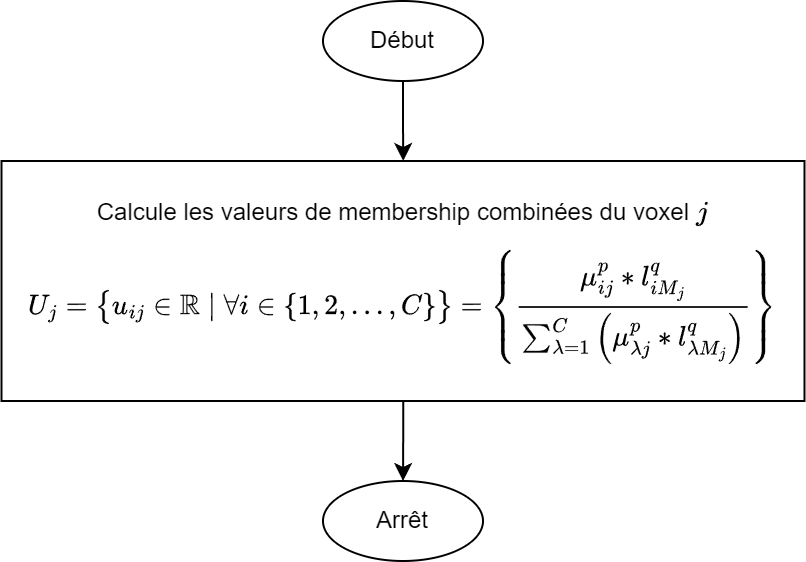

The diagram above was exported from draw.io. Its source (the exported page's mxGraphModel, read from the mxfile embedded in the PNG):
<mxGraphModel dx="1050" dy="621" grid="1" gridSize="10" guides="1" tooltips="1" connect="1" arrows="1" fold="1" page="1" pageScale="1" pageWidth="850" pageHeight="1100" math="1" shadow="0">
  <root>
    <mxCell id="0" />
    <mxCell id="1" parent="0" />
    <mxCell id="XZ2CB5xCpgfhQAmtaaWc-6" value="" style="edgeStyle=orthogonalEdgeStyle;rounded=0;orthogonalLoop=1;jettySize=auto;html=1;" parent="1" source="XZ2CB5xCpgfhQAmtaaWc-7" target="XZ2CB5xCpgfhQAmtaaWc-9" edge="1">
      <mxGeometry relative="1" as="geometry" />
    </mxCell>
    <mxCell id="XZ2CB5xCpgfhQAmtaaWc-7" value="Début" style="ellipse;whiteSpace=wrap;html=1;" parent="1" vertex="1">
      <mxGeometry x="400" y="40" width="80" height="40" as="geometry" />
    </mxCell>
    <mxCell id="XZ2CB5xCpgfhQAmtaaWc-8" value="" style="edgeStyle=orthogonalEdgeStyle;rounded=0;orthogonalLoop=1;jettySize=auto;html=1;" parent="1" source="XZ2CB5xCpgfhQAmtaaWc-9" target="XZ2CB5xCpgfhQAmtaaWc-10" edge="1">
      <mxGeometry relative="1" as="geometry" />
    </mxCell>
    <mxCell id="XZ2CB5xCpgfhQAmtaaWc-9" value="Calcule les valeurs de membership combinées du voxel `j`&lt;br&gt;$$U_j =&amp;nbsp; \big\{ u_{ij} \in \mathbb{R} \mid \forall i \in \{1,2,...,C\} \big\} = \left\{\frac{ \mu^p_{ij} * l^q_{iM_j} }{ \sum_{\lambda=1}^C{ \left(\mu^p_{\lambda&amp;nbsp;j}*l^q_{\lambda&amp;nbsp;M_j} \right)}} \right\}$$" style="whiteSpace=wrap;html=1;spacingTop=12;" parent="1" vertex="1">
      <mxGeometry x="239.25" y="120" width="401.5" height="120" as="geometry" />
    </mxCell>
    <mxCell id="XZ2CB5xCpgfhQAmtaaWc-10" value="Arrêt" style="ellipse;whiteSpace=wrap;html=1;" parent="1" vertex="1">
      <mxGeometry x="400" y="280" width="80" height="40" as="geometry" />
    </mxCell>
  </root>
</mxGraphModel>